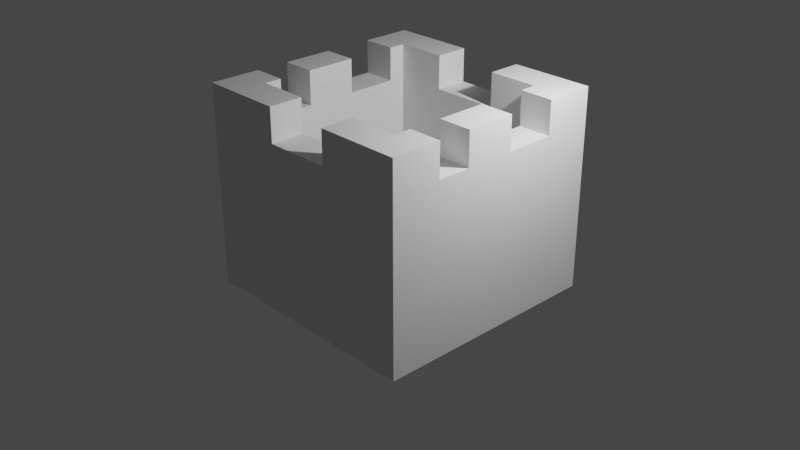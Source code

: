 # Source: basic_tower.blend  (saved by Blender 2.91.10; exported with 4.5.12 LTS)
import bpy
from mathutils import Matrix  # noqa: F401  (used for matrix-valued properties, if any)

bpy.ops.wm.read_factory_settings(use_empty=True)
scene = bpy.context.scene
scene.name = 'Scene'

# ---- collections
col_collection = bpy.data.collections.new('Collection'); scene.collection.children.link(col_collection)
col_tower1 = bpy.data.collections.new('Tower1'); scene.collection.children.link(col_tower1)

# ---- materials (node trees are filled in below, after node groups)
mat_material = bpy.data.materials.new('Material')
mat_material.alpha_threshold = 0.0
mat_material.use_transparent_shadow = False
mat_material.line_color = (0.0, 0.0, 0.0, 1.0)

# ---- material node trees
mat_material.use_nodes = True; mat_material.node_tree.nodes.clear()
_N = mat_material.node_tree.nodes; _L = mat_material.node_tree.links
n0 = _N.new('ShaderNodeOutputMaterial'); n0.name = 'Material Output'; n0.location = (300, 300)
n1 = _N.new('ShaderNodeBsdfPrincipled'); n1.name = 'Principled BSDF'; n1.location = (10, 300)
n1.distribution = 'GGX'
n1.subsurface_method = 'BURLEY'
n1.inputs[2].default_value = 0.4
n1.inputs[3].default_value = 1.45
n1.inputs[27].default_value = (0.0, 0.0, 0.0, 1.0)
n1.inputs[28].default_value = 1.0
_L.new(n1.outputs[0], n0.inputs[0])
n0.is_active_output = True

# ---- world
world_world = bpy.data.worlds.new('World'); scene.world = world_world
world_world.use_nodes = True; world_world.node_tree.nodes.clear()
_N = world_world.node_tree.nodes; _L = world_world.node_tree.links
n0 = _N.new('ShaderNodeOutputWorld'); n0.name = 'World Output'; n0.location = (300, 300)
n1 = _N.new('ShaderNodeBackground'); n1.name = 'Background'; n1.location = (10, 300)
n1.inputs[0].default_value = (0.05088, 0.05088, 0.05088, 1.0)
_L.new(n1.outputs[0], n0.inputs[0])
n0.is_active_output = True
world_world.color = (0.05088, 0.05088, 0.05088)
world_world.use_sun_shadow = False
world_world.sun_shadow_jitter_overblur = 0.0

# ---- cameras
cam_camera = bpy.data.cameras.new('Camera')
cam_camera.clip_end = 100.0
cam_camera.ortho_scale = 7.314

# ---- lights
light_light = bpy.data.lights.new('Light', 'POINT')
light_light.transmission_factor = 0.0
light_light.energy = 1000.0
light_light.shadow_soft_size = 0.1
light_light.shadow_maximum_resolution = 0.006
light_light.use_absolute_resolution = True

# ---- meshes
me_cube = bpy.data.meshes.new('Cube')
me_cube.from_pydata([(1.0, 1.0, 1.0), (1.0, 1.0, -1.0), (1.0, -1.0, 1.0), (1.0, -1.0, -1.0), (-1.0, 1.0, 1.0), (-1.0, 1.0, -1.0), (-1.0, -1.0, 1.0), (-1.0, -1.0, -1.0)], [], [(0, 4, 6, 2), (3, 2, 6, 7), (7, 6, 4, 5), (5, 1, 3, 7), (1, 0, 2, 3), (5, 4, 0, 1)])
_uv = me_cube.uv_layers.new(name='UVMap')
_uv.uv.foreach_set('vector', [0.625, 0.5, 0.875, 0.5, 0.875, 0.75, 0.625, 0.75, 0.375, 0.75, 0.625, 0.75, 0.625, 1.0, 0.375, 1.0, 0.375, 0.0, 0.625, 0.0, 0.625, 0.25, 0.375, 0.25, 0.125, 0.5, 0.375, 0.5, 0.375, 0.75, 0.125, 0.75, 0.375, 0.5, 0.625, 0.5, 0.625, 0.75, 0.375, 0.75, 0.375, 0.25, 0.625, 0.25, 0.625, 0.5, 0.375, 0.5])
me_cube.materials.append(mat_material)
me_cube.use_remesh_preserve_volume = False
me_cube.use_remesh_preserve_attributes = False
me_cube.use_mirror_vertex_groups = False
me_cube.update()
me_cube_001 = bpy.data.meshes.new('Cube.001')
me_cube_001.from_pydata([(-0.3048, -0.3048, -0.3048), (-0.3048, -0.3048, 0.3048), (-0.3048, 0.3048, -0.3048), (-0.3048, 0.3048, 0.3048), (0.3048, -0.3048, -0.3048), (0.3048, -0.3048, 0.3048), (0.3048, 0.3048, -0.3048), (0.3048, 0.3048, 0.3048)], [], [(0, 1, 3, 2), (2, 3, 7, 6), (6, 7, 5, 4), (4, 5, 1, 0), (2, 6, 4, 0), (7, 3, 1, 5)])
_uv = me_cube_001.uv_layers.new(name='UVMap')
_uv.uv.foreach_set('vector', [0.375, 0.0, 0.625, 0.0, 0.625, 0.25, 0.375, 0.25, 0.375, 0.25, 0.625, 0.25, 0.625, 0.5, 0.375, 0.5, 0.375, 0.5, 0.625, 0.5, 0.625, 0.75, 0.375, 0.75, 0.375, 0.75, 0.625, 0.75, 0.625, 1.0, 0.375, 1.0, 0.125, 0.5, 0.375, 0.5, 0.375, 0.75, 0.125, 0.75, 0.625, 0.5, 0.875, 0.5, 0.875, 0.75, 0.625, 0.75])
me_cube_001.use_remesh_fix_poles = True
me_cube_001.use_remesh_preserve_attributes = False
me_cube_001.use_mirror_vertex_groups = False
me_cube_001.update()
me_cube_002 = bpy.data.meshes.new('Cube.002')
me_cube_002.from_pydata([(-0.3048, -0.3048, -0.3048), (-0.3048, -0.3048, 0.3048), (-0.3048, 0.3048, -0.3048), (-0.3048, 0.3048, 0.3048), (0.3048, -0.3048, -0.3048), (0.3048, -0.3048, 0.3048), (0.3048, 0.3048, -0.3048), (0.3048, 0.3048, 0.3048)], [], [(0, 1, 3, 2), (2, 3, 7, 6), (6, 7, 5, 4), (4, 5, 1, 0), (2, 6, 4, 0), (7, 3, 1, 5)])
_uv = me_cube_002.uv_layers.new(name='UVMap')
_uv.uv.foreach_set('vector', [0.375, 0.0, 0.625, 0.0, 0.625, 0.25, 0.375, 0.25, 0.375, 0.25, 0.625, 0.25, 0.625, 0.5, 0.375, 0.5, 0.375, 0.5, 0.625, 0.5, 0.625, 0.75, 0.375, 0.75, 0.375, 0.75, 0.625, 0.75, 0.625, 1.0, 0.375, 1.0, 0.125, 0.5, 0.375, 0.5, 0.375, 0.75, 0.125, 0.75, 0.625, 0.5, 0.875, 0.5, 0.875, 0.75, 0.625, 0.75])
me_cube_002.use_remesh_fix_poles = True
me_cube_002.use_remesh_preserve_attributes = False
me_cube_002.use_mirror_vertex_groups = False
me_cube_002.update()
me_cube_003 = bpy.data.meshes.new('Cube.003')
me_cube_003.from_pydata([(0.3048, -2.134, -1.524), (0.3048, -2.134, 1.524), (-0.3048, -2.134, -1.524), (-0.3048, -2.134, 1.524), (0.3048, 2.134, -1.524), (0.3048, 2.134, 1.524), (-0.3048, 2.134, -1.524), (-0.3048, 2.134, 1.524)], [], [(0, 1, 3, 2), (2, 3, 7, 6), (6, 7, 5, 4), (4, 5, 1, 0), (2, 6, 4, 0), (7, 3, 1, 5)])
_uv = me_cube_003.uv_layers.new(name='UVMap')
_uv.uv.foreach_set('vector', [0.375, 0.0, 0.625, 0.0, 0.625, 0.25, 0.375, 0.25, 0.375, 0.25, 0.625, 0.25, 0.625, 0.5, 0.375, 0.5, 0.375, 0.5, 0.625, 0.5, 0.625, 0.75, 0.375, 0.75, 0.375, 0.75, 0.625, 0.75, 0.625, 1.0, 0.375, 1.0, 0.125, 0.5, 0.375, 0.5, 0.375, 0.75, 0.125, 0.75, 0.625, 0.5, 0.875, 0.5, 0.875, 0.75, 0.625, 0.75])
me_cube_003.use_remesh_fix_poles = True
me_cube_003.use_remesh_preserve_attributes = False
me_cube_003.use_mirror_vertex_groups = False
me_cube_003.update()
me_cube_004 = bpy.data.meshes.new('Cube.004')
me_cube_004.from_pydata([(0.3048, -2.134, -1.524), (0.3048, -2.134, 1.524), (-0.3048, -2.134, -1.524), (-0.3048, -2.134, 1.524), (0.3048, 2.134, -1.524), (0.3048, 2.134, 1.524), (-0.3048, 2.134, -1.524), (-0.3048, 2.134, 1.524)], [], [(0, 1, 3, 2), (2, 3, 7, 6), (6, 7, 5, 4), (4, 5, 1, 0), (2, 6, 4, 0), (7, 3, 1, 5)])
_uv = me_cube_004.uv_layers.new(name='UVMap')
_uv.uv.foreach_set('vector', [0.375, 0.0, 0.625, 0.0, 0.625, 0.25, 0.375, 0.25, 0.375, 0.25, 0.625, 0.25, 0.625, 0.5, 0.375, 0.5, 0.375, 0.5, 0.625, 0.5, 0.625, 0.75, 0.375, 0.75, 0.375, 0.75, 0.625, 0.75, 0.625, 1.0, 0.375, 1.0, 0.125, 0.5, 0.375, 0.5, 0.375, 0.75, 0.125, 0.75, 0.625, 0.5, 0.875, 0.5, 0.875, 0.75, 0.625, 0.75])
me_cube_004.use_remesh_fix_poles = True
me_cube_004.use_remesh_preserve_attributes = False
me_cube_004.use_mirror_vertex_groups = False
me_cube_004.update()
me_cube_005 = bpy.data.meshes.new('Cube.005')
me_cube_005.from_pydata([(0.3048, -2.134, -1.524), (0.3048, -2.134, 1.524), (-0.3048, -2.134, -1.524), (-0.3048, -2.134, 1.524), (0.3048, 2.134, -1.524), (0.3048, 2.134, 1.524), (-0.3048, 2.134, -1.524), (-0.3048, 2.134, 1.524)], [], [(0, 1, 3, 2), (2, 3, 7, 6), (6, 7, 5, 4), (4, 5, 1, 0), (2, 6, 4, 0), (7, 3, 1, 5)])
_uv = me_cube_005.uv_layers.new(name='UVMap')
_uv.uv.foreach_set('vector', [0.375, 0.0, 0.625, 0.0, 0.625, 0.25, 0.375, 0.25, 0.375, 0.25, 0.625, 0.25, 0.625, 0.5, 0.375, 0.5, 0.375, 0.5, 0.625, 0.5, 0.625, 0.75, 0.375, 0.75, 0.375, 0.75, 0.625, 0.75, 0.625, 1.0, 0.375, 1.0, 0.125, 0.5, 0.375, 0.5, 0.375, 0.75, 0.125, 0.75, 0.625, 0.5, 0.875, 0.5, 0.875, 0.75, 0.625, 0.75])
me_cube_005.use_remesh_fix_poles = True
me_cube_005.use_remesh_preserve_attributes = False
me_cube_005.use_mirror_vertex_groups = False
me_cube_005.update()
me_cube_006 = bpy.data.meshes.new('Cube.006')
me_cube_006.from_pydata([(0.3048, -2.134, -1.524), (0.3048, -2.134, 1.524), (-0.3048, -2.134, -1.524), (-0.3048, -2.134, 1.524), (0.3048, 2.134, -1.524), (0.3048, 2.134, 1.524), (-0.3048, 2.134, -1.524), (-0.3048, 2.134, 1.524)], [], [(0, 1, 3, 2), (2, 3, 7, 6), (6, 7, 5, 4), (4, 5, 1, 0), (2, 6, 4, 0), (7, 3, 1, 5)])
_uv = me_cube_006.uv_layers.new(name='UVMap')
_uv.uv.foreach_set('vector', [0.375, 0.0, 0.625, 0.0, 0.625, 0.25, 0.375, 0.25, 0.375, 0.25, 0.625, 0.25, 0.625, 0.5, 0.375, 0.5, 0.375, 0.5, 0.625, 0.5, 0.625, 0.75, 0.375, 0.75, 0.375, 0.75, 0.625, 0.75, 0.625, 1.0, 0.375, 1.0, 0.125, 0.5, 0.375, 0.5, 0.375, 0.75, 0.125, 0.75, 0.625, 0.5, 0.875, 0.5, 0.875, 0.75, 0.625, 0.75])
me_cube_006.use_remesh_fix_poles = True
me_cube_006.use_remesh_preserve_attributes = False
me_cube_006.use_mirror_vertex_groups = False
me_cube_006.update()
me_cube_007 = bpy.data.meshes.new('Cube.007')
me_cube_007.from_pydata([(0.3048, -2.134, -1.524), (0.3048, -2.134, 1.524), (-0.3048, -2.134, -1.524), (-0.3048, -2.134, 1.524), (0.3048, 2.134, -1.524), (0.3048, 2.134, 1.524), (-0.3048, 2.134, -1.524), (-0.3048, 2.134, 1.524)], [], [(0, 1, 3, 2), (2, 3, 7, 6), (6, 7, 5, 4), (4, 5, 1, 0), (2, 6, 4, 0), (7, 3, 1, 5)])
_uv = me_cube_007.uv_layers.new(name='UVMap')
_uv.uv.foreach_set('vector', [0.375, 0.0, 0.625, 0.0, 0.625, 0.25, 0.375, 0.25, 0.375, 0.25, 0.625, 0.25, 0.625, 0.5, 0.375, 0.5, 0.375, 0.5, 0.625, 0.5, 0.625, 0.75, 0.375, 0.75, 0.375, 0.75, 0.625, 0.75, 0.625, 1.0, 0.375, 1.0, 0.125, 0.5, 0.375, 0.5, 0.375, 0.75, 0.125, 0.75, 0.625, 0.5, 0.875, 0.5, 0.875, 0.75, 0.625, 0.75])
me_cube_007.use_remesh_fix_poles = True
me_cube_007.use_remesh_preserve_attributes = False
me_cube_007.use_mirror_vertex_groups = False
me_cube_007.update()
me_cube_008 = bpy.data.meshes.new('Cube.008')
me_cube_008.from_pydata([(0.3048, -2.134, -1.524), (0.3048, -2.134, 1.524), (-0.3048, -2.134, -1.524), (-0.3048, -2.134, 1.524), (0.3048, 2.134, -1.524), (0.3048, 2.134, 1.524), (-0.3048, 2.134, -1.524), (-0.3048, 2.134, 1.524)], [], [(0, 1, 3, 2), (2, 3, 7, 6), (6, 7, 5, 4), (4, 5, 1, 0), (2, 6, 4, 0), (7, 3, 1, 5)])
_uv = me_cube_008.uv_layers.new(name='UVMap')
_uv.uv.foreach_set('vector', [0.375, 0.0, 0.625, 0.0, 0.625, 0.25, 0.375, 0.25, 0.375, 0.25, 0.625, 0.25, 0.625, 0.5, 0.375, 0.5, 0.375, 0.5, 0.625, 0.5, 0.625, 0.75, 0.375, 0.75, 0.375, 0.75, 0.625, 0.75, 0.625, 1.0, 0.375, 1.0, 0.125, 0.5, 0.375, 0.5, 0.375, 0.75, 0.125, 0.75, 0.625, 0.5, 0.875, 0.5, 0.875, 0.75, 0.625, 0.75])
me_cube_008.use_remesh_fix_poles = True
me_cube_008.use_remesh_preserve_attributes = False
me_cube_008.use_mirror_vertex_groups = False
me_cube_008.update()
me_cube_009 = bpy.data.meshes.new('Cube.009')
me_cube_009.from_pydata([(0.3048, -2.134, -1.524), (0.3048, -2.134, 1.524), (-0.3048, -2.134, -1.524), (-0.3048, -2.134, 1.524), (0.3048, 2.134, -1.524), (0.3048, 2.134, 1.524), (-0.3048, 2.134, -1.524), (-0.3048, 2.134, 1.524)], [], [(0, 1, 3, 2), (2, 3, 7, 6), (6, 7, 5, 4), (4, 5, 1, 0), (2, 6, 4, 0), (7, 3, 1, 5)])
_uv = me_cube_009.uv_layers.new(name='UVMap')
_uv.uv.foreach_set('vector', [0.375, 0.0, 0.625, 0.0, 0.625, 0.25, 0.375, 0.25, 0.375, 0.25, 0.625, 0.25, 0.625, 0.5, 0.375, 0.5, 0.375, 0.5, 0.625, 0.5, 0.625, 0.75, 0.375, 0.75, 0.375, 0.75, 0.625, 0.75, 0.625, 1.0, 0.375, 1.0, 0.125, 0.5, 0.375, 0.5, 0.375, 0.75, 0.125, 0.75, 0.625, 0.5, 0.875, 0.5, 0.875, 0.75, 0.625, 0.75])
me_cube_009.use_remesh_fix_poles = True
me_cube_009.use_remesh_preserve_attributes = False
me_cube_009.use_mirror_vertex_groups = False
me_cube_009.update()
me_cube_010 = bpy.data.meshes.new('Cube.010')
me_cube_010.from_pydata([(0.3048, -2.134, -1.524), (0.3048, -2.134, 1.524), (-0.3048, -2.134, -1.524), (-0.3048, -2.134, 1.524), (0.3048, 2.134, -1.524), (0.3048, 2.134, 1.524), (-0.3048, 2.134, -1.524), (-0.3048, 2.134, 1.524)], [], [(0, 1, 3, 2), (2, 3, 7, 6), (6, 7, 5, 4), (4, 5, 1, 0), (2, 6, 4, 0), (7, 3, 1, 5)])
_uv = me_cube_010.uv_layers.new(name='UVMap')
_uv.uv.foreach_set('vector', [0.375, 0.0, 0.625, 0.0, 0.625, 0.25, 0.375, 0.25, 0.375, 0.25, 0.625, 0.25, 0.625, 0.5, 0.375, 0.5, 0.375, 0.5, 0.625, 0.5, 0.625, 0.75, 0.375, 0.75, 0.375, 0.75, 0.625, 0.75, 0.625, 1.0, 0.375, 1.0, 0.125, 0.5, 0.375, 0.5, 0.375, 0.75, 0.125, 0.75, 0.625, 0.5, 0.875, 0.5, 0.875, 0.75, 0.625, 0.75])
me_cube_010.use_remesh_fix_poles = True
me_cube_010.use_remesh_preserve_attributes = False
me_cube_010.use_mirror_vertex_groups = False
me_cube_010.update()
me_cube_011 = bpy.data.meshes.new('Cube.011')
me_cube_011.from_pydata([(0.3048, -2.134, -1.524), (0.3048, -2.134, 1.524), (-0.3048, -2.134, -1.524), (-0.3048, -2.134, 1.524), (0.3048, 2.134, -1.524), (0.3048, 2.134, 1.524), (-0.3048, 2.134, -1.524), (-0.3048, 2.134, 1.524)], [], [(0, 1, 3, 2), (2, 3, 7, 6), (6, 7, 5, 4), (4, 5, 1, 0), (2, 6, 4, 0), (7, 3, 1, 5)])
_uv = me_cube_011.uv_layers.new(name='UVMap')
_uv.uv.foreach_set('vector', [0.375, 0.0, 0.625, 0.0, 0.625, 0.25, 0.375, 0.25, 0.375, 0.25, 0.625, 0.25, 0.625, 0.5, 0.375, 0.5, 0.375, 0.5, 0.625, 0.5, 0.625, 0.75, 0.375, 0.75, 0.375, 0.75, 0.625, 0.75, 0.625, 1.0, 0.375, 1.0, 0.125, 0.5, 0.375, 0.5, 0.375, 0.75, 0.125, 0.75, 0.625, 0.5, 0.875, 0.5, 0.875, 0.75, 0.625, 0.75])
me_cube_011.use_remesh_fix_poles = True
me_cube_011.use_remesh_preserve_attributes = False
me_cube_011.use_mirror_vertex_groups = False
me_cube_011.update()
me_cube_012 = bpy.data.meshes.new('Cube.012')
me_cube_012.from_pydata([(0.3048, -2.134, -1.524), (0.3048, -2.134, 1.524), (-0.3048, -2.134, -1.524), (-0.3048, -2.134, 1.524), (0.3048, 2.134, -1.524), (0.3048, 2.134, 1.524), (-0.3048, 2.134, -1.524), (-0.3048, 2.134, 1.524)], [], [(0, 1, 3, 2), (2, 3, 7, 6), (6, 7, 5, 4), (4, 5, 1, 0), (2, 6, 4, 0), (7, 3, 1, 5)])
_uv = me_cube_012.uv_layers.new(name='UVMap')
_uv.uv.foreach_set('vector', [0.375, 0.0, 0.625, 0.0, 0.625, 0.25, 0.375, 0.25, 0.375, 0.25, 0.625, 0.25, 0.625, 0.5, 0.375, 0.5, 0.375, 0.5, 0.625, 0.5, 0.625, 0.75, 0.375, 0.75, 0.375, 0.75, 0.625, 0.75, 0.625, 1.0, 0.375, 1.0, 0.125, 0.5, 0.375, 0.5, 0.375, 0.75, 0.125, 0.75, 0.625, 0.5, 0.875, 0.5, 0.875, 0.75, 0.625, 0.75])
me_cube_012.use_remesh_fix_poles = True
me_cube_012.use_remesh_preserve_attributes = False
me_cube_012.use_mirror_vertex_groups = False
me_cube_012.update()
me_cube_013 = bpy.data.meshes.new('Cube.013')
me_cube_013.from_pydata([(0.3048, -2.134, -1.524), (0.3048, -2.134, 1.524), (-0.3048, -2.134, -1.524), (-0.3048, -2.134, 1.524), (0.3048, 2.134, -1.524), (0.3048, 2.134, 1.524), (-0.3048, 2.134, -1.524), (-0.3048, 2.134, 1.524)], [], [(0, 1, 3, 2), (2, 3, 7, 6), (6, 7, 5, 4), (4, 5, 1, 0), (2, 6, 4, 0), (7, 3, 1, 5)])
_uv = me_cube_013.uv_layers.new(name='UVMap')
_uv.uv.foreach_set('vector', [0.375, 0.0, 0.625, 0.0, 0.625, 0.25, 0.375, 0.25, 0.375, 0.25, 0.625, 0.25, 0.625, 0.5, 0.375, 0.5, 0.375, 0.5, 0.625, 0.5, 0.625, 0.75, 0.375, 0.75, 0.375, 0.75, 0.625, 0.75, 0.625, 1.0, 0.375, 1.0, 0.125, 0.5, 0.375, 0.5, 0.375, 0.75, 0.125, 0.75, 0.625, 0.5, 0.875, 0.5, 0.875, 0.75, 0.625, 0.75])
me_cube_013.use_remesh_fix_poles = True
me_cube_013.use_remesh_preserve_attributes = False
me_cube_013.use_mirror_vertex_groups = False
me_cube_013.update()
me_cube_014 = bpy.data.meshes.new('Cube.014')
me_cube_014.from_pydata([(0.3048, -2.134, -1.524), (0.3048, -2.134, 1.524), (-0.3048, -2.134, -1.524), (-0.3048, -2.134, 1.524), (0.3048, 2.134, -1.524), (0.3048, 2.134, 1.524), (-0.3048, 2.134, -1.524), (-0.3048, 2.134, 1.524)], [], [(0, 1, 3, 2), (2, 3, 7, 6), (6, 7, 5, 4), (4, 5, 1, 0), (2, 6, 4, 0), (7, 3, 1, 5)])
_uv = me_cube_014.uv_layers.new(name='UVMap')
_uv.uv.foreach_set('vector', [0.375, 0.0, 0.625, 0.0, 0.625, 0.25, 0.375, 0.25, 0.375, 0.25, 0.625, 0.25, 0.625, 0.5, 0.375, 0.5, 0.375, 0.5, 0.625, 0.5, 0.625, 0.75, 0.375, 0.75, 0.375, 0.75, 0.625, 0.75, 0.625, 1.0, 0.375, 1.0, 0.125, 0.5, 0.375, 0.5, 0.375, 0.75, 0.125, 0.75, 0.625, 0.5, 0.875, 0.5, 0.875, 0.75, 0.625, 0.75])
me_cube_014.use_remesh_fix_poles = True
me_cube_014.use_remesh_preserve_attributes = False
me_cube_014.use_mirror_vertex_groups = False
me_cube_014.update()

# ---- objects
ob_light = bpy.data.objects.new('Light', light_light)
ob_camera = bpy.data.objects.new('Camera', cam_camera)
ob_floor = bpy.data.objects.new('Floor', me_cube)
ob_wall_1 = bpy.data.objects.new('Wall.1', me_cube_001)
ob_wall_3 = bpy.data.objects.new('Wall.3', me_cube_002)
ob_wall_2 = bpy.data.objects.new('Wall.2', me_cube_003)
ob_wall_4 = bpy.data.objects.new('Wall.4', me_cube_004)
ob_wall_4_crenelation_1 = bpy.data.objects.new('Wall.4.Crenelation.1', me_cube_005)
ob_wall_4_crenelation_2 = bpy.data.objects.new('Wall.4.Crenelation.2', me_cube_006)
ob_wall_4_crenelation_3 = bpy.data.objects.new('Wall.4.Crenelation.3', me_cube_007)
ob_wall_2_crenelation_1 = bpy.data.objects.new('Wall.2.Crenelation.1', me_cube_008)
ob_wall_2_crenelation_2 = bpy.data.objects.new('Wall.2.Crenelation.2', me_cube_009)
ob_wall_2_crenelation_3 = bpy.data.objects.new('Wall.2.Crenelation.3', me_cube_010)
ob_wall_1_crenelation_1 = bpy.data.objects.new('Wall.1.Crenelation.1', me_cube_011)
ob_wall_1_crenelation_2 = bpy.data.objects.new('Wall.1.Crenelation.2', me_cube_012)
ob_wall_3_crenelation_1 = bpy.data.objects.new('Wall.3.Crenelation.1', me_cube_013)
ob_wall_3_crenelation_2 = bpy.data.objects.new('Wall.3.Crenelation.2', me_cube_014)

# ---- transforms, parenting, visibility, modifiers, constraints
ob_light.location = (4.076, 1.005, 5.904)
ob_light.rotation_euler = (0.6503, 0.05522, 1.866)
ob_light.lock_rotations_4d = False
ob_light.empty_display_type = 'ARROWS'
ob_light.color = (0.0, 0.0, 0.0, 0.0)
ob_light.lineart.crease_threshold = 0.0
ob_camera.location = (12.35, -11.63, 9.58)
ob_camera.rotation_euler = (1.109, -8.985e-08, 0.8149)
ob_camera.lock_rotations_4d = False
ob_camera.empty_display_type = 'ARROWS'
ob_camera.color = (0.0, 0.0, 0.0, 0.0)
ob_camera.display_type = 'WIRE'
ob_camera.lineart.crease_threshold = 0.0
ob_floor.location = (0.0, 0.0, 0.3048)
ob_floor.scale = (1.524, 1.524, 0.3048)
ob_floor.lock_rotations_4d = False
ob_floor.empty_display_type = 'ARROWS'
ob_floor.lineart.crease_threshold = 0.0
ob_wall_1.location = (0.0, -1.829, 1.524)
ob_wall_1.scale = (7.0, 1.0, 5.0)
ob_wall_1.lineart.crease_threshold = 0.0
ob_wall_3.location = (0.0, 1.829, 1.524)
ob_wall_3.scale = (7.0, 1.0, 5.0)
ob_wall_3.lineart.crease_threshold = 0.0
ob_wall_2.location = (1.829, 0.0, 1.524)
ob_wall_2.scale = (1.0, 0.7143, 1.0)
ob_wall_2.lineart.crease_threshold = 0.0
ob_wall_4.location = (-1.829, 0.0, 1.524)
ob_wall_4.scale = (1.0, 0.7143, 1.0)
ob_wall_4.lineart.crease_threshold = 0.0
ob_wall_4_crenelation_1.location = (-1.829, -1.676, 3.353)
ob_wall_4_crenelation_1.scale = (1.0, 0.2143, 0.2)
ob_wall_4_crenelation_1.lineart.crease_threshold = 0.0
ob_wall_4_crenelation_2.location = (-1.829, -0.1524, 3.353)
ob_wall_4_crenelation_2.scale = (1.0, 0.2143, 0.2)
ob_wall_4_crenelation_2.lineart.crease_threshold = 0.0
ob_wall_4_crenelation_3.location = (-1.829, 1.676, 3.353)
ob_wall_4_crenelation_3.scale = (1.0, 0.2143, 0.2)
ob_wall_4_crenelation_3.lineart.crease_threshold = 0.0
ob_wall_2_crenelation_1.location = (1.829, -1.676, 3.353)
ob_wall_2_crenelation_1.scale = (1.0, 0.2143, 0.2)
ob_wall_2_crenelation_1.lineart.crease_threshold = 0.0
ob_wall_2_crenelation_2.location = (1.829, -0.1524, 3.353)
ob_wall_2_crenelation_2.scale = (1.0, 0.2143, 0.2)
ob_wall_2_crenelation_2.lineart.crease_threshold = 0.0
ob_wall_2_crenelation_3.location = (1.829, 1.676, 3.353)
ob_wall_2_crenelation_3.scale = (1.0, 0.2143, 0.2)
ob_wall_2_crenelation_3.lineart.crease_threshold = 0.0
ob_wall_1_crenelation_1.location = (-1.067, -1.829, 3.353)
ob_wall_1_crenelation_1.rotation_euler = (0.0, 0.0, 1.571)
ob_wall_1_crenelation_1.scale = (1.0, 0.2143, 0.2)
ob_wall_1_crenelation_1.lineart.crease_threshold = 0.0
ob_wall_1_crenelation_2.location = (1.067, -1.829, 3.353)
ob_wall_1_crenelation_2.rotation_euler = (0.0, 0.0, 1.571)
ob_wall_1_crenelation_2.scale = (1.0, 0.2143, 0.2)
ob_wall_1_crenelation_2.lineart.crease_threshold = 0.0
ob_wall_3_crenelation_1.location = (-1.067, 1.829, 3.353)
ob_wall_3_crenelation_1.rotation_euler = (0.0, 0.0, 1.571)
ob_wall_3_crenelation_1.scale = (1.0, 0.2143, 0.2)
ob_wall_3_crenelation_1.lineart.crease_threshold = 0.0
ob_wall_3_crenelation_2.location = (1.067, 1.829, 3.353)
ob_wall_3_crenelation_2.rotation_euler = (0.0, 0.0, 1.571)
ob_wall_3_crenelation_2.scale = (1.0, 0.2143, 0.2)
ob_wall_3_crenelation_2.lineart.crease_threshold = 0.0

# ---- collection membership
col_collection.objects.link(ob_light)
col_collection.objects.link(ob_camera)
col_tower1.objects.link(ob_floor)
col_tower1.objects.link(ob_wall_1)
col_tower1.objects.link(ob_wall_3)
col_tower1.objects.link(ob_wall_2)
col_tower1.objects.link(ob_wall_4)
col_tower1.objects.link(ob_wall_4_crenelation_1)
col_tower1.objects.link(ob_wall_4_crenelation_2)
col_tower1.objects.link(ob_wall_4_crenelation_3)
col_tower1.objects.link(ob_wall_2_crenelation_1)
col_tower1.objects.link(ob_wall_2_crenelation_2)
col_tower1.objects.link(ob_wall_2_crenelation_3)
col_tower1.objects.link(ob_wall_1_crenelation_1)
col_tower1.objects.link(ob_wall_1_crenelation_2)
col_tower1.objects.link(ob_wall_3_crenelation_1)
col_tower1.objects.link(ob_wall_3_crenelation_2)

# ---- scene / render settings (as saved in the file)
scene.camera = ob_camera
scene.frame_start = 1; scene.frame_end = 250; scene.frame_set(1)
scene.render.engine = 'BLENDER_EEVEE_NEXT'
scene.cycles.use_denoising = False
scene.cycles.samples = 128
scene.cycles.sampling_pattern = 'TABULATED_SOBOL'
scene.cycles.use_adaptive_sampling = False
scene.cycles.use_light_tree = False
scene.view_settings.view_transform = 'Filmic'
bpy.context.view_layer.update()
